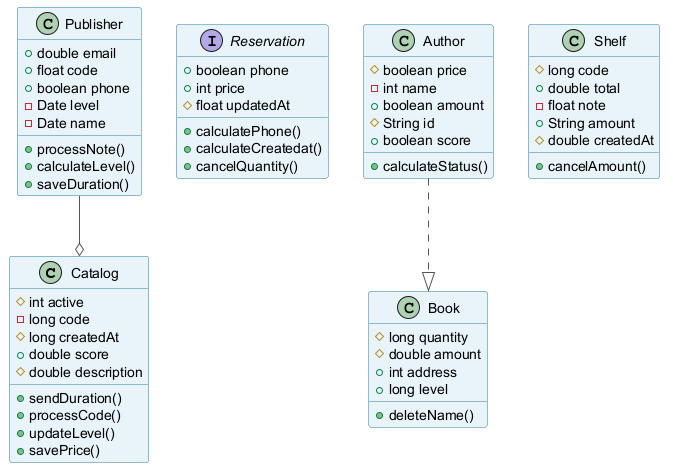

The diagram above was rendered by PlantUML. Its source (embedded in the PNG):
@startuml
skinparam backgroundColor #FFFFFF
skinparam classBackgroundColor #E8F4FA
skinparam classBorderColor #2C7DA0
skinparam ArrowColor #555555
class Catalog {
  #int active
  -long code
  #long createdAt
  +double score
  #double description
  +sendDuration()
  +processCode()
  +updateLevel()
  +savePrice()
}
interface Reservation {
  +boolean phone
  +int price
  #float updatedAt
  +calculatePhone()
  +calculateCreatedat()
  +cancelQuantity()
}
class Book {
  #long quantity
  #double amount
  +int address
  +long level
  +deleteName()
}
class Shelf {
  #long code
  +double total
  -float note
  +String amount
  #double createdAt
  +cancelAmount()
}
class Publisher {
  +double email
  +float code
  +boolean phone
  -Date level
  -Date name
  +processNote()
  +calculateLevel()
  +saveDuration()
}
class Author {
  #boolean price
  -int name
  +boolean amount
  #String id
  +boolean score
  +calculateStatus()
}
Author ..|> Book
Publisher --o Catalog
@enduml